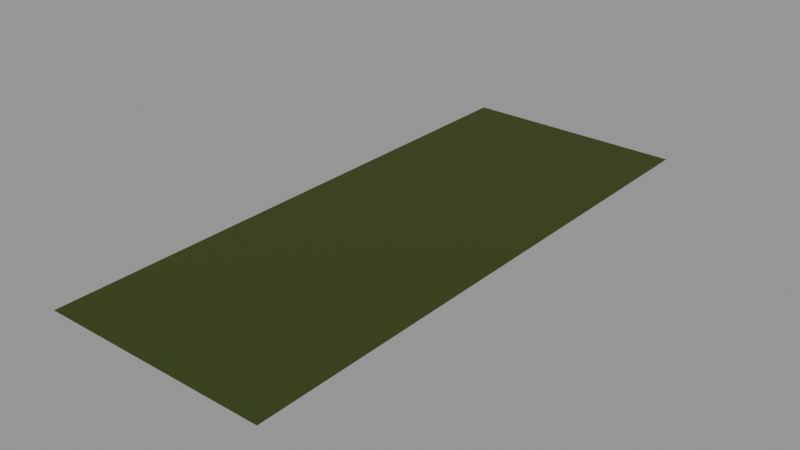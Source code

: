# Source: soil-grass-edge-1m.lod0.blend  (saved by Blender 4.3.34; exported with 4.5.12 LTS)
import bpy
from mathutils import Matrix  # noqa: F401  (used for matrix-valued properties, if any)

bpy.ops.wm.read_factory_settings(use_empty=True)
scene = bpy.context.scene
scene.name = 'Scene'

# ---- materials (node trees are filled in below, after node groups)
mat_role_soil_grass_edge = bpy.data.materials.new('role-soil-grass-edge')
mat_role_soil_grass_edge.diffuse_color = (0.04696, 0.06838, 0.01251, 1.0)

# ---- material node trees
mat_role_soil_grass_edge.use_nodes = True; mat_role_soil_grass_edge.node_tree.nodes.clear()
_N = mat_role_soil_grass_edge.node_tree.nodes; _L = mat_role_soil_grass_edge.node_tree.links
n0 = _N.new('ShaderNodeBsdfPrincipled'); n0.name = 'Principled BSDF'; n0.location = (10, 300)
n0.inputs[0].default_value = (0.04696, 0.06838, 0.01251, 1.0)
n0.inputs[2].default_value = 0.9
n1 = _N.new('ShaderNodeOutputMaterial'); n1.name = 'Material Output'; n1.location = (300, 300)
_L.new(n0.outputs[0], n1.inputs[0])
n1.is_active_output = True

# ---- meshes
me_soil_grass_edge_surface_editable = bpy.data.meshes.new('soil-grass-edge-surface-editable')
me_soil_grass_edge_surface_editable.from_pydata([(-0.2, -0.5, 0.0), (-0.15, -0.5, 0.0), (-0.1, -0.5, 0.0), (-0.05, -0.5, 0.0), (0.0, -0.5, 0.0), (0.05, -0.5, 0.0), (0.1, -0.5, 0.0), (0.15, -0.5, 0.0), (0.2, -0.5, 0.0), (-0.2, -0.375, 0.0), (-0.15, -0.375, 0.0), (-0.1, -0.375, 0.0), (-0.05, -0.375, 0.0), (0.0, -0.375, 0.0), (0.05, -0.375, 0.0), (0.1, -0.375, 0.0), (0.15, -0.375, 0.0), (0.2, -0.375, 0.0), (-0.2, -0.25, 0.0), (-0.15, -0.25, 0.0), (-0.1, -0.25, 0.0), (-0.05, -0.25, 0.0), (0.0, -0.25, 0.0), (0.05, -0.25, 0.0), (0.1, -0.25, 0.0), (0.15, -0.25, 0.0), (0.2, -0.25, 0.0), (-0.2, -0.125, 0.0), (-0.15, -0.125, 0.0), (-0.1, -0.125, 0.0), (-0.05, -0.125, 0.0), (0.0, -0.125, 0.0), (0.05, -0.125, 0.0), (0.1, -0.125, 0.0), (0.15, -0.125, 0.0), (0.2, -0.125, 0.0), (-0.2, 0.0, 0.0), (-0.15, 0.0, 0.0), (-0.1, 0.0, 0.0), (-0.05, 0.0, 0.0), (0.0, 0.0, 0.0), (0.05, 0.0, 0.0), (0.1, 0.0, 0.0), (0.15, 0.0, 0.0), (0.2, 0.0, 0.0), (-0.2, 0.125, 0.0), (-0.15, 0.125, 0.0), (-0.1, 0.125, 0.0), (-0.05, 0.125, 0.0), (0.0, 0.125, 0.0), (0.05, 0.125, 0.0), (0.1, 0.125, 0.0), (0.15, 0.125, 0.0), (0.2, 0.125, 0.0), (-0.2, 0.25, 0.0), (-0.15, 0.25, 0.0), (-0.1, 0.25, 0.0), (-0.05, 0.25, 0.0), (0.0, 0.25, 0.0), (0.05, 0.25, 0.0), (0.1, 0.25, 0.0), (0.15, 0.25, 0.0), (0.2, 0.25, 0.0), (-0.2, 0.375, 0.0), (-0.15, 0.375, 0.0), (-0.1, 0.375, 0.0), (-0.05, 0.375, 0.0), (0.0, 0.375, 0.0), (0.05, 0.375, 0.0), (0.1, 0.375, 0.0), (0.15, 0.375, 0.0), (0.2, 0.375, 0.0), (-0.2, 0.5, 0.0), (-0.15, 0.5, 0.0), (-0.1, 0.5, 0.0), (-0.05, 0.5, 0.0), (0.0, 0.5, 0.0), (0.05, 0.5, 0.0), (0.1, 0.5, 0.0), (0.15, 0.5, 0.0), (0.2, 0.5, 0.0)], [], [(0, 1, 10, 9), (1, 2, 11, 10), (2, 3, 12, 11), (3, 4, 13, 12), (4, 5, 14, 13), (5, 6, 15, 14), (6, 7, 16, 15), (7, 8, 17, 16), (9, 10, 19, 18), (10, 11, 20, 19), (11, 12, 21, 20), (12, 13, 22, 21), (13, 14, 23, 22), (14, 15, 24, 23), (15, 16, 25, 24), (16, 17, 26, 25), (18, 19, 28, 27), (19, 20, 29, 28), (20, 21, 30, 29), (21, 22, 31, 30), (22, 23, 32, 31), (23, 24, 33, 32), (24, 25, 34, 33), (25, 26, 35, 34), (27, 28, 37, 36), (28, 29, 38, 37), (29, 30, 39, 38), (30, 31, 40, 39), (31, 32, 41, 40), (32, 33, 42, 41), (33, 34, 43, 42), (34, 35, 44, 43), (36, 37, 46, 45), (37, 38, 47, 46), (38, 39, 48, 47), (39, 40, 49, 48), (40, 41, 50, 49), (41, 42, 51, 50), (42, 43, 52, 51), (43, 44, 53, 52), (45, 46, 55, 54), (46, 47, 56, 55), (47, 48, 57, 56), (48, 49, 58, 57), (49, 50, 59, 58), (50, 51, 60, 59), (51, 52, 61, 60), (52, 53, 62, 61), (54, 55, 64, 63), (55, 56, 65, 64), (56, 57, 66, 65), (57, 58, 67, 66), (58, 59, 68, 67), (59, 60, 69, 68), (60, 61, 70, 69), (61, 62, 71, 70), (63, 64, 73, 72), (64, 65, 74, 73), (65, 66, 75, 74), (66, 67, 76, 75), (67, 68, 77, 76), (68, 69, 78, 77), (69, 70, 79, 78), (70, 71, 80, 79)])
_uv = me_soil_grass_edge_surface_editable.uv_layers.new(name='UVMap')
_uv.uv.foreach_set('vector', [0.4, 0.0, 0.425, 0.0, 0.425, 0.0625, 0.4, 0.0625, 0.425, 0.0, 0.45, 0.0, 0.45, 0.0625, 0.425, 0.0625, 0.45, 0.0, 0.475, 0.0, 0.475, 0.0625, 0.45, 0.0625, 0.475, 0.0, 0.5, 0.0, 0.5, 0.0625, 0.475, 0.0625, 0.5, 0.0, 0.525, 0.0, 0.525, 0.0625, 0.5, 0.0625, 0.525, 0.0, 0.55, 0.0, 0.55, 0.0625, 0.525, 0.0625, 0.55, 0.0, 0.575, 0.0, 0.575, 0.0625, 0.55, 0.0625, 0.575, 0.0, 0.6, 0.0, 0.6, 0.0625, 0.575, 0.0625, 0.4, 0.0625, 0.425, 0.0625, 0.425, 0.125, 0.4, 0.125, 0.425, 0.0625, 0.45, 0.0625, 0.45, 0.125, 0.425, 0.125, 0.45, 0.0625, 0.475, 0.0625, 0.475, 0.125, 0.45, 0.125, 0.475, 0.0625, 0.5, 0.0625, 0.5, 0.125, 0.475, 0.125, 0.5, 0.0625, 0.525, 0.0625, 0.525, 0.125, 0.5, 0.125, 0.525, 0.0625, 0.55, 0.0625, 0.55, 0.125, 0.525, 0.125, 0.55, 0.0625, 0.575, 0.0625, 0.575, 0.125, 0.55, 0.125, 0.575, 0.0625, 0.6, 0.0625, 0.6, 0.125, 0.575, 0.125, 0.4, 0.125, 0.425, 0.125, 0.425, 0.1875, 0.4, 0.1875, 0.425, 0.125, 0.45, 0.125, 0.45, 0.1875, 0.425, 0.1875, 0.45, 0.125, 0.475, 0.125, 0.475, 0.1875, 0.45, 0.1875, 0.475, 0.125, 0.5, 0.125, 0.5, 0.1875, 0.475, 0.1875, 0.5, 0.125, 0.525, 0.125, 0.525, 0.1875, 0.5, 0.1875, 0.525, 0.125, 0.55, 0.125, 0.55, 0.1875, 0.525, 0.1875, 0.55, 0.125, 0.575, 0.125, 0.575, 0.1875, 0.55, 0.1875, 0.575, 0.125, 0.6, 0.125, 0.6, 0.1875, 0.575, 0.1875, 0.4, 0.1875, 0.425, 0.1875, 0.425, 0.25, 0.4, 0.25, 0.425, 0.1875, 0.45, 0.1875, 0.45, 0.25, 0.425, 0.25, 0.45, 0.1875, 0.475, 0.1875, 0.475, 0.25, 0.45, 0.25, 0.475, 0.1875, 0.5, 0.1875, 0.5, 0.25, 0.475, 0.25, 0.5, 0.1875, 0.525, 0.1875, 0.525, 0.25, 0.5, 0.25, 0.525, 0.1875, 0.55, 0.1875, 0.55, 0.25, 0.525, 0.25, 0.55, 0.1875, 0.575, 0.1875, 0.575, 0.25, 0.55, 0.25, 0.575, 0.1875, 0.6, 0.1875, 0.6, 0.25, 0.575, 0.25, 0.4, 0.25, 0.425, 0.25, 0.425, 0.3125, 0.4, 0.3125, 0.425, 0.25, 0.45, 0.25, 0.45, 0.3125, 0.425, 0.3125, 0.45, 0.25, 0.475, 0.25, 0.475, 0.3125, 0.45, 0.3125, 0.475, 0.25, 0.5, 0.25, 0.5, 0.3125, 0.475, 0.3125, 0.5, 0.25, 0.525, 0.25, 0.525, 0.3125, 0.5, 0.3125, 0.525, 0.25, 0.55, 0.25, 0.55, 0.3125, 0.525, 0.3125, 0.55, 0.25, 0.575, 0.25, 0.575, 0.3125, 0.55, 0.3125, 0.575, 0.25, 0.6, 0.25, 0.6, 0.3125, 0.575, 0.3125, 0.4, 0.3125, 0.425, 0.3125, 0.425, 0.375, 0.4, 0.375, 0.425, 0.3125, 0.45, 0.3125, 0.45, 0.375, 0.425, 0.375, 0.45, 0.3125, 0.475, 0.3125, 0.475, 0.375, 0.45, 0.375, 0.475, 0.3125, 0.5, 0.3125, 0.5, 0.375, 0.475, 0.375, 0.5, 0.3125, 0.525, 0.3125, 0.525, 0.375, 0.5, 0.375, 0.525, 0.3125, 0.55, 0.3125, 0.55, 0.375, 0.525, 0.375, 0.55, 0.3125, 0.575, 0.3125, 0.575, 0.375, 0.55, 0.375, 0.575, 0.3125, 0.6, 0.3125, 0.6, 0.375, 0.575, 0.375, 0.4, 0.375, 0.425, 0.375, 0.425, 0.4375, 0.4, 0.4375, 0.425, 0.375, 0.45, 0.375, 0.45, 0.4375, 0.425, 0.4375, 0.45, 0.375, 0.475, 0.375, 0.475, 0.4375, 0.45, 0.4375, 0.475, 0.375, 0.5, 0.375, 0.5, 0.4375, 0.475, 0.4375, 0.5, 0.375, 0.525, 0.375, 0.525, 0.4375, 0.5, 0.4375, 0.525, 0.375, 0.55, 0.375, 0.55, 0.4375, 0.525, 0.4375, 0.55, 0.375, 0.575, 0.375, 0.575, 0.4375, 0.55, 0.4375, 0.575, 0.375, 0.6, 0.375, 0.6, 0.4375, 0.575, 0.4375, 0.4, 0.4375, 0.425, 0.4375, 0.425, 0.5, 0.4, 0.5, 0.425, 0.4375, 0.45, 0.4375, 0.45, 0.5, 0.425, 0.5, 0.45, 0.4375, 0.475, 0.4375, 0.475, 0.5, 0.45, 0.5, 0.475, 0.4375, 0.5, 0.4375, 0.5, 0.5, 0.475, 0.5, 0.5, 0.4375, 0.525, 0.4375, 0.525, 0.5, 0.5, 0.5, 0.525, 0.4375, 0.55, 0.4375, 0.55, 0.5, 0.525, 0.5, 0.55, 0.4375, 0.575, 0.4375, 0.575, 0.5, 0.55, 0.5, 0.575, 0.4375, 0.6, 0.4375, 0.6, 0.5, 0.575, 0.5])
me_soil_grass_edge_surface_editable.materials.append(mat_role_soil_grass_edge)
me_soil_grass_edge_surface_editable.update()

# ---- objects
ob_soil_grass_edge_surface = bpy.data.objects.new('soil-grass-edge-surface', me_soil_grass_edge_surface_editable)

# ---- transforms, parenting, visibility, modifiers, constraints
ob_soil_grass_edge_surface.location = (0.0, 0.0, 0.0)

# ---- collection membership
scene.collection.objects.link(ob_soil_grass_edge_surface)

# ---- scene / render settings (as saved in the file)
scene.frame_start = 1; scene.frame_end = 250; scene.frame_set(1)
scene.render.engine = 'CYCLES'
scene.cycles.use_denoising = False
scene.cycles.samples = 8
scene.view_settings.look = 'AgX - Medium High Contrast'
bpy.context.view_layer.update()

# ---- added for rendering (the .blend has no active camera and no usable light): camera, sun + grey world if the file has none
cam_auto = bpy.data.cameras.new('AutoCamera')
cam_auto.lens = 50.0
cam_auto.sensor_width = 36.0
cam_auto.clip_end = 1000.0
ob_auto_camera = bpy.data.objects.new('AutoCamera', cam_auto)
scene.collection.objects.link(ob_auto_camera)
ob_auto_camera.location = (0.996497, -1.1958, 0.797198)
ob_auto_camera.rotation_euler = (1.09748, -7.21219e-08, 0.694738)
scene.camera = ob_auto_camera
light_auto_sun = bpy.data.lights.new('AutoSun', 'SUN')
light_auto_sun.energy = 3.0
light_auto_sun.angle = 0.0523599
ob_auto_sun = bpy.data.objects.new('AutoSun', light_auto_sun)
scene.collection.objects.link(ob_auto_sun)
ob_auto_sun.rotation_euler = (0.872665, 0.174533, 0.523599)
if scene.world is None:
    world_auto = bpy.data.worlds.new('AutoWorld')
    world_auto.color = (0.3, 0.3, 0.3)
    scene.world = world_auto
bpy.context.view_layer.update()
